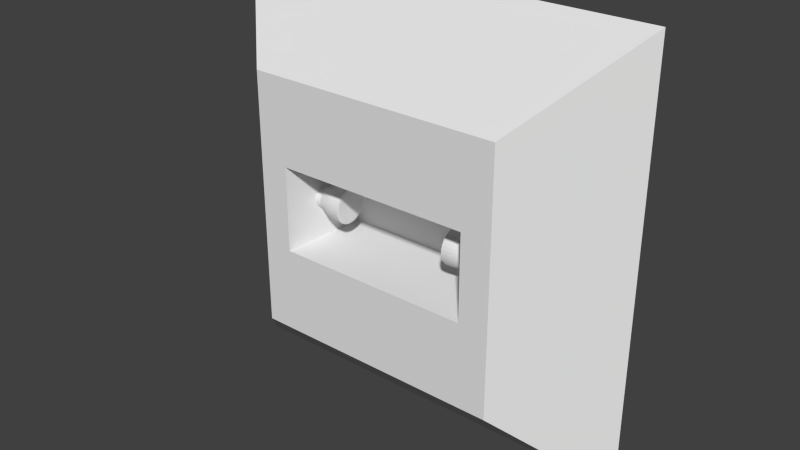 # Source: fuse_mount.blend  (saved by Blender 2.73.0; exported with 4.5.12 LTS)
import bpy
from mathutils import Matrix  # noqa: F401  (used for matrix-valued properties, if any)

bpy.ops.wm.read_factory_settings(use_empty=True)
scene = bpy.context.scene
scene.name = 'Scene'

# ---- collections
col_collection_1 = bpy.data.collections.new('Collection 1'); scene.collection.children.link(col_collection_1)

# ---- materials (node trees are filled in below, after node groups)
mat_fuse_body = bpy.data.materials.new('fuse_body')
mat_fuse_body.alpha_threshold = 0.0
mat_fuse_body.use_transparent_shadow = False
mat_fuse_body.roughness = 0.5
mat_fuse_glass = bpy.data.materials.new('fuse_glass')
mat_fuse_glass.alpha_threshold = 0.0
mat_fuse_glass.use_transparent_shadow = False
mat_fuse_glass.diffuse_color = (0.3894, 0.6235, 0.8, 1.0)
mat_fuse_glass.roughness = 0.5

# ---- material node trees

# ---- world
world_world = bpy.data.worlds.new('World'); scene.world = world_world
world_world.color = (0.05088, 0.05088, 0.05088)
world_world.use_sun_shadow = False
world_world.sun_shadow_jitter_overblur = 0.0
world_world.cycles.sampling_method = 'MANUAL'
world_world.cycles.sample_map_resolution = 256

# ---- meshes
me_cube_001 = bpy.data.meshes.new('Cube.001')
me_cube_001.from_pydata([(-9.144, -3.048, -9.144), (-15.24, 3.048, -15.24), (15.24, 3.048, -15.24), (9.144, -3.048, -9.144), (-9.144, -3.048, 9.144), (-15.24, 3.048, 15.24), (15.24, 3.048, 15.24), (9.144, -3.048, 9.144), (-7.029, 3.048, 15.24), (7.029, 3.048, 15.24), (7.029, 3.048, -15.24), (-7.029, 3.048, -15.24), (7.029, -3.048, 9.144), (-7.029, -3.048, 9.144), (-7.029, -3.048, -9.144), (7.029, -3.048, -9.144), (-9.144, -3.048, -3.048), (-9.144, -3.048, 3.048), (-15.24, 3.048, 3.048), (-15.24, 3.048, -3.048), (15.24, 3.048, 3.048), (15.24, 3.048, -3.048), (9.144, -3.048, 3.048), (9.144, -3.048, -3.048), (7.029, -3.048, 3.048), (7.029, -3.048, -3.048), (-7.029, -3.048, 3.048), (-7.029, -3.048, -3.048), (-7.029, 3.048, 3.048), (-7.029, 3.048, -3.048), (7.029, 3.048, 3.048), (7.029, 3.048, -3.048), (6.075, 2.671, 2.634), (6.075, 2.671, -2.634), (-6.075, 2.671, 2.634), (-6.075, 2.671, -2.634)], [], [(16, 19, 1, 0), (31, 21, 2, 10), (21, 23, 3, 2), (27, 16, 0, 14), (15, 10, 2, 3), (13, 8, 5, 4), (7, 6, 9, 12), (12, 9, 8, 13), (0, 1, 11, 14), (14, 11, 10, 15), (23, 25, 15, 3), (25, 27, 14, 15), (19, 29, 11, 1), (29, 31, 10, 11), (8, 9, 30, 28), (28, 30, 31, 29), (5, 8, 28, 18), (18, 28, 29, 19), (12, 13, 26, 24), (27, 25, 33, 35), (7, 12, 24, 22), (22, 24, 25, 23), (13, 4, 17, 26), (26, 17, 16, 27), (6, 7, 22, 20), (20, 22, 23, 21), (9, 6, 20, 30), (30, 20, 21, 31), (4, 5, 18, 17), (17, 18, 19, 16), (32, 34, 35, 33), (24, 26, 34, 32), (26, 27, 35, 34), (25, 24, 32, 33)])
me_cube_001.use_remesh_preserve_volume = False
me_cube_001.use_remesh_preserve_attributes = False
me_cube_001.use_mirror_vertex_groups = False
me_cube_001.update()
me_cylinder = bpy.data.meshes.new('Cylinder')
me_cylinder.from_pydata([(-4.277, 1.4, 0.0), (-4.277, 0.99, 0.99), (-4.277, -7.4e-08, 1.4), (-4.277, -0.99, 0.99), (-4.277, -1.4, -4.768e-07), (-4.277, -0.99, -0.99), (-4.277, 3.901e-09, -1.4), (-4.277, 0.99, -0.99), (-5.315, 1.4, -4.768e-07), (-5.315, 0.99, 0.99), (-5.315, -7.4e-08, 1.4), (-5.315, -0.99, 0.99), (-5.315, -1.4, -4.768e-07), (-5.315, -0.99, -0.99), (-5.315, 3.901e-09, -1.4), (-5.315, 0.99, -0.99), (-6.246, 0.8476, -4.768e-07), (-6.246, 0.5993, 0.5993), (-6.246, -4.396e-08, 0.8476), (-6.246, -0.5993, 0.5993), (-6.246, -0.8476, -4.768e-07), (-6.246, -0.5993, -0.5993), (-6.246, 3.193e-09, -0.8476), (-6.246, 0.5993, -0.5993), (-6.766, 0.8476, -4.768e-07), (-6.766, 0.5993, 0.5993), (-6.766, -4.396e-08, 0.8476), (-6.766, -0.5993, 0.5993), (-6.766, -0.8476, -4.768e-07), (-6.766, -0.5993, -0.5993), (-6.766, 3.193e-09, -0.8476), (-6.766, 0.5993, -0.5993), (-6.807, 0.4042, 0.4042), (-6.807, 0.5716, -4.768e-07), (-6.807, -3.506e-08, 0.5716), (-6.807, -0.4042, 0.4042), (-6.807, -0.5716, -4.768e-07), (-6.807, -0.4042, -0.4042), (-6.807, 3.193e-09, -0.5716), (-6.807, 0.4042, -0.4042), (-6.994, 0.4042, 0.4042), (-6.994, 0.5716, -4.768e-07), (-6.994, -3.506e-08, 0.5716), (-6.994, -0.4042, 0.4042), (-6.994, -0.5716, -4.768e-07), (-6.994, -0.4042, -0.4042), (-6.994, 3.193e-09, -0.5716), (-6.994, 0.4042, -0.4042), (-4.241, 1.233, -5.15e-09), (-4.241, 0.8718, 0.8718), (-4.241, -6.077e-08, 1.233), (-4.241, -0.8718, 0.8718), (-4.241, -1.233, -4.717e-07), (-4.241, -0.8718, -0.8718), (-4.241, 7.821e-09, -1.233), (-4.241, 0.8718, -0.8718)], [], [(0, 1, 49, 48), (1, 2, 50, 49), (3, 4, 52, 51), (5, 6, 54, 53), (7, 0, 48, 55), (2, 3, 51, 50), (0, 7, 15, 8), (4, 5, 53, 52), (6, 7, 55, 54), (8, 15, 23, 16), (7, 6, 14, 15), (6, 5, 13, 14), (5, 4, 12, 13), (4, 3, 11, 12), (3, 2, 10, 11), (2, 1, 9, 10), (1, 0, 8, 9), (16, 23, 31, 24), (15, 14, 22, 23), (14, 13, 21, 22), (13, 12, 20, 21), (12, 11, 19, 20), (11, 10, 18, 19), (10, 9, 17, 18), (9, 8, 16, 17), (33, 39, 47, 41), (23, 22, 30, 31), (22, 21, 29, 30), (21, 20, 28, 29), (20, 19, 27, 28), (19, 18, 26, 27), (18, 17, 25, 26), (17, 16, 24, 25), (33, 32, 25, 24), (32, 34, 26, 25), (34, 35, 27, 26), (35, 36, 28, 27), (36, 37, 29, 28), (37, 38, 30, 29), (38, 39, 31, 30), (39, 33, 24, 31), (40, 41, 47, 46, 45, 44, 43, 42), (39, 38, 46, 47), (38, 37, 45, 46), (37, 36, 44, 45), (36, 35, 43, 44), (35, 34, 42, 43), (34, 32, 40, 42), (32, 33, 41, 40), (49, 50, 51, 52, 53, 54, 55, 48)])
_k = {(0, 1): 1.0, (1, 2): 1.0, (2, 3): 1.0, (3, 4): 1.0, (4, 5): 1.0, (5, 6): 1.0, (6, 7): 1.0, (0, 7): 1.0, (16, 17): 1.0, (17, 18): 1.0, (18, 19): 1.0, (19, 20): 1.0, (20, 21): 1.0, (21, 22): 1.0, (22, 23): 1.0, (16, 23): 1.0, (24, 25): 0.6, (25, 26): 0.6, (26, 27): 0.6, (27, 28): 0.6, (28, 29): 0.6, (29, 30): 0.6, (30, 31): 0.6, (24, 31): 0.6, (32, 33): 0.6, (32, 34): 0.6, (34, 35): 0.6, (35, 36): 0.6, (36, 37): 0.6, (37, 38): 0.6, (38, 39): 0.6, (33, 39): 0.6, (40, 41): 0.6, (40, 42): 0.6, (42, 43): 0.6, (43, 44): 0.6, (44, 45): 0.6, (45, 46): 0.6, (46, 47): 0.6, (41, 47): 0.6, (48, 49): 1.0, (49, 50): 1.0, (50, 51): 1.0, (51, 52): 1.0, (52, 53): 1.0, (53, 54): 1.0, (54, 55): 1.0, (48, 55): 1.0}
me_cylinder.attributes.new('crease_edge', 'FLOAT', 'EDGE').data.foreach_set('value', [_k.get((min(e.vertices), max(e.vertices)), 0.0) for e in me_cylinder.edges])
_uv = me_cylinder.uv_layers.new(name='UVMap')
_uv.uv.foreach_set('vector', [0.7353, 0.09255, 0.7353, 0.2232, 0.716, 0.2153, 0.716, 0.1006, 0.7353, 0.2232, 0.643, 0.3156, 0.635, 0.2963, 0.716, 0.2153, 0.5124, 0.3156, 0.4202, 0.2231, 0.4395, 0.2151, 0.5204, 0.2963, 0.4199, 0.09253, 0.5122, 0.0001384, 0.5203, 0.01944, 0.4393, 0.1005, 0.6429, 0.0001573, 0.7353, 0.09255, 0.716, 0.1006, 0.6349, 0.01949, 0.643, 0.3156, 0.5124, 0.3156, 0.5204, 0.2963, 0.635, 0.2963, 0.3786, 0.7581, 0.3288, 0.8814, 0.2172, 0.8286, 0.2635, 0.7232, 0.4202, 0.2231, 0.4199, 0.09253, 0.4393, 0.1005, 0.4395, 0.2151, 0.5122, 0.0001384, 0.6429, 0.0001573, 0.6349, 0.01949, 0.5203, 0.01944, 0.2635, 0.7232, 0.2172, 0.8286, 0.1038, 0.7616, 0.1375, 0.6766, 0.3288, 0.8814, 0.2623, 0.9999, 0.149, 0.9319, 0.2172, 0.8286, 0.2696, 0.0001384, 0.3304, 0.1168, 0.2232, 0.1694, 0.1566, 0.05898, 0.3304, 0.1168, 0.3792, 0.2389, 0.2664, 0.2769, 0.2232, 0.1694, 0.3792, 0.2389, 0.4095, 0.3671, 0.2922, 0.3876, 0.2664, 0.2769, 0.4095, 0.3671, 0.4197, 0.4984, 0.3006, 0.5005, 0.2922, 0.3876, 0.4197, 0.4984, 0.4092, 0.6297, 0.291, 0.6132, 0.3006, 0.5005, 0.4092, 0.6297, 0.3786, 0.7581, 0.2635, 0.7232, 0.291, 0.6132, 0.1375, 0.6766, 0.1038, 0.7616, 0.04069, 0.7303, 0.07154, 0.6548, 0.2172, 0.8286, 0.149, 0.9319, 0.05882, 0.836, 0.1038, 0.7616, 0.1566, 0.05898, 0.2232, 0.1694, 0.09964, 0.2329, 0.054, 0.1604, 0.2232, 0.1694, 0.2664, 0.2769, 0.135, 0.316, 0.09964, 0.2329, 0.2664, 0.2769, 0.2922, 0.3876, 0.157, 0.4047, 0.135, 0.316, 0.2922, 0.3876, 0.3006, 0.5005, 0.1647, 0.496, 0.157, 0.4047, 0.3006, 0.5005, 0.291, 0.6132, 0.1582, 0.5873, 0.1647, 0.496, 0.291, 0.6132, 0.2635, 0.7232, 0.1375, 0.6766, 0.1582, 0.5873, 0.6144, 0.4223, 0.6144, 0.3691, 0.6371, 0.3691, 0.6371, 0.4223, 0.1038, 0.7616, 0.05882, 0.836, 0.0001384, 0.8035, 0.04069, 0.7303, 0.054, 0.1604, 0.09964, 0.2329, 0.03901, 0.2616, 0.0001386, 0.1922, 0.09964, 0.2329, 0.135, 0.316, 0.06957, 0.3364, 0.03901, 0.2616, 0.135, 0.316, 0.157, 0.4047, 0.08888, 0.415, 0.06957, 0.3364, 0.157, 0.4047, 0.1647, 0.496, 0.09583, 0.4956, 0.08888, 0.415, 0.1647, 0.496, 0.1582, 0.5873, 0.09004, 0.5761, 0.09583, 0.4956, 0.1582, 0.5873, 0.1375, 0.6766, 0.07154, 0.6548, 0.09004, 0.5761, 0.4513, 0.3864, 0.4513, 0.4396, 0.4199, 0.4524, 0.4199, 0.3736, 0.4513, 0.4396, 0.4886, 0.4775, 0.4752, 0.5087, 0.4199, 0.4524, 0.4886, 0.4775, 0.5417, 0.4785, 0.554, 0.5101, 0.4752, 0.5087, 0.5417, 0.4785, 0.5803, 0.4419, 0.6112, 0.4559, 0.554, 0.5101, 0.5803, 0.4419, 0.5823, 0.3888, 0.6141, 0.3771, 0.6112, 0.4559, 0.5823, 0.3888, 0.5464, 0.3495, 0.5609, 0.3189, 0.6141, 0.3771, 0.5417, 0.3475, 0.4886, 0.3485, 0.4752, 0.3173, 0.554, 0.3159, 0.4886, 0.3485, 0.4513, 0.3864, 0.4199, 0.3736, 0.4752, 0.3173, 0.4199, 0.6012, 0.4199, 0.548, 0.4575, 0.5104, 0.5107, 0.5104, 0.5483, 0.548, 0.5483, 0.6012, 0.5107, 0.6388, 0.4575, 0.6388, 0.6144, 0.3691, 0.6144, 0.3159, 0.6371, 0.3159, 0.6371, 0.3691, 0.6144, 0.7413, 0.6144, 0.6881, 0.6371, 0.6881, 0.6371, 0.7413, 0.6144, 0.6881, 0.6144, 0.6349, 0.6371, 0.6349, 0.6371, 0.6881, 0.6144, 0.6349, 0.6144, 0.5818, 0.6371, 0.5818, 0.6371, 0.6349, 0.6144, 0.5818, 0.6144, 0.5286, 0.6371, 0.5286, 0.6371, 0.5818, 0.6144, 0.5286, 0.6144, 0.4754, 0.6371, 0.4754, 0.6371, 0.5286, 0.6144, 0.4754, 0.6144, 0.4223, 0.6371, 0.4223, 0.6371, 0.4754, 0.716, 0.2153, 0.635, 0.2963, 0.5204, 0.2963, 0.4395, 0.2151, 0.4393, 0.1005, 0.5203, 0.01944, 0.6349, 0.01949, 0.716, 0.1006])
me_cylinder.materials.append(mat_fuse_body)
me_cylinder.materials.append(mat_fuse_glass)
me_cylinder.use_remesh_preserve_volume = False
me_cylinder.use_remesh_preserve_attributes = False
me_cylinder.use_mirror_vertex_groups = False
me_cylinder.update()

# ---- objects
ob_fuse_mount_body = bpy.data.objects.new('fuse_mount_body', me_cube_001)
ob_fuse_body = bpy.data.objects.new('fuse_body', me_cylinder)

# ---- transforms, parenting, visibility, modifiers, constraints
ob_fuse_mount_body.location = (0.0, 0.0, 0.0)
ob_fuse_mount_body.lineart.crease_threshold = 0.0
ob_fuse_body.location = (0.0, 0.0, 0.0)
ob_fuse_body.lineart.crease_threshold = 0.0
_m = ob_fuse_body.modifiers.new('Mirror', 'MIRROR')
_m.use_clip = True
_m = ob_fuse_body.modifiers.new('Subsurf', 'SUBSURF')
_m.uv_smooth = 'PRESERVE_CORNERS'
_m.quality = 2
_m.show_only_control_edges = False

# ---- collection membership
col_collection_1.objects.link(ob_fuse_mount_body)
col_collection_1.objects.link(ob_fuse_body)

# ---- scene / render settings (as saved in the file)
scene.frame_start = 1; scene.frame_end = 250; scene.frame_set(1)
scene.render.engine = 'BLENDER_EEVEE_NEXT'
scene.render.resolution_percentage = 50
scene.render.dither_intensity = 0.0
scene.cycles.use_denoising = False
scene.cycles.samples = 10
scene.cycles.sampling_pattern = 'TABULATED_SOBOL'
scene.cycles.light_sampling_threshold = 0.0
scene.cycles.use_adaptive_sampling = False
scene.cycles.use_light_tree = False
scene.cycles.blur_glossy = 0.0
scene.cycles.pixel_filter_type = 'GAUSSIAN'
scene.cycles.sample_clamp_indirect = 0.0
scene.view_settings.view_transform = 'Standard'
scene.unit_settings.scale_length = 0.1
bpy.context.view_layer.update()

# ---- added for rendering (the .blend has no active camera and no usable light): camera, sun
cam_auto = bpy.data.cameras.new('AutoCamera')
cam_auto.lens = 50.0
cam_auto.sensor_width = 36.0
cam_auto.clip_end = 1000.0
ob_auto_camera = bpy.data.objects.new('AutoCamera', cam_auto)
scene.collection.objects.link(ob_auto_camera)
ob_auto_camera.location = (40.2789, -48.3346, 32.2231)
ob_auto_camera.rotation_euler = (1.09748, -7.21219e-08, 0.694738)
scene.camera = ob_auto_camera
light_auto_sun = bpy.data.lights.new('AutoSun', 'SUN')
light_auto_sun.energy = 3.0
light_auto_sun.angle = 0.0523599
ob_auto_sun = bpy.data.objects.new('AutoSun', light_auto_sun)
scene.collection.objects.link(ob_auto_sun)
ob_auto_sun.rotation_euler = (0.872665, 0.174533, 0.523599)
bpy.context.view_layer.update()
